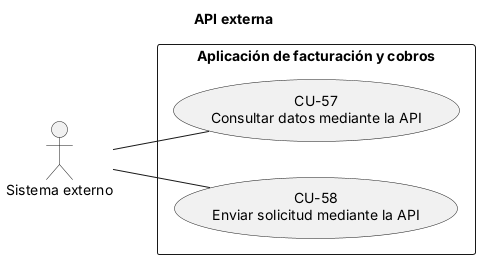

The diagram above was rendered by PlantUML. Its source (embedded in the PNG):
@startuml
' Diagrama  - API externa (CU-XX = especificación en el .md)
title API externa
left to right direction
skinparam packageStyle rectangle

actor "Sistema externo" as Ext

rectangle "Aplicación de facturación y cobros" {
  usecase "CU-57\nConsultar datos mediante la API" as CU57
  usecase "CU-58\nEnviar solicitud mediante la API" as CU58
}
Ext -- CU57
Ext -- CU58
@enduml